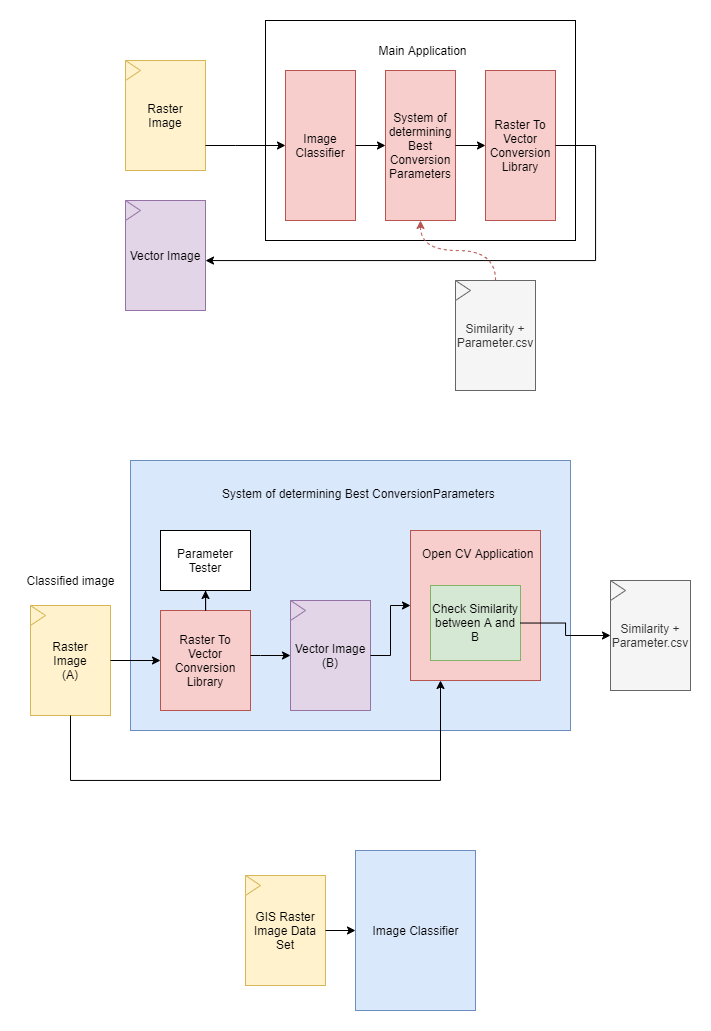

The diagram above was exported from draw.io. Its source (the exported page's mxGraphModel, read from the mxfile embedded in the PNG):
<mxGraphModel dx="1673" dy="839" grid="1" gridSize="10" guides="1" tooltips="1" connect="1" arrows="1" fold="1" page="1" pageScale="1" pageWidth="850" pageHeight="1100" math="0" shadow="0">
  <root>
    <mxCell id="0" />
    <mxCell id="1" parent="0" />
    <mxCell id="0w9x6KqQKrDthxRqcCJN-108" value="" style="group" vertex="1" connectable="0" parent="1">
      <mxGeometry x="310" y="890" width="230" height="160" as="geometry" />
    </mxCell>
    <mxCell id="0w9x6KqQKrDthxRqcCJN-95" value="" style="rounded=0;whiteSpace=wrap;html=1;fillColor=#dae8fc;strokeColor=#6c8ebf;" vertex="1" parent="0w9x6KqQKrDthxRqcCJN-108">
      <mxGeometry x="110" width="120" height="160" as="geometry" />
    </mxCell>
    <mxCell id="0w9x6KqQKrDthxRqcCJN-96" value="Image Classifier" style="text;html=1;align=center;verticalAlign=middle;resizable=0;points=[];autosize=1;" vertex="1" parent="0w9x6KqQKrDthxRqcCJN-108">
      <mxGeometry x="120" y="70" width="100" height="20" as="geometry" />
    </mxCell>
    <mxCell id="0w9x6KqQKrDthxRqcCJN-104" value="" style="group;fillColor=#fff2cc;strokeColor=#d6b656;" vertex="1" connectable="0" parent="0w9x6KqQKrDthxRqcCJN-108">
      <mxGeometry y="25" width="80" height="110" as="geometry" />
    </mxCell>
    <mxCell id="0w9x6KqQKrDthxRqcCJN-105" value="GIS Raster Image Data Set" style="rounded=0;whiteSpace=wrap;html=1;fillColor=#fff2cc;strokeColor=#d6b656;" vertex="1" parent="0w9x6KqQKrDthxRqcCJN-104">
      <mxGeometry width="80" height="110" as="geometry" />
    </mxCell>
    <mxCell id="0w9x6KqQKrDthxRqcCJN-106" value="" style="triangle;whiteSpace=wrap;html=1;fillColor=#fff2cc;strokeColor=#d6b656;" vertex="1" parent="0w9x6KqQKrDthxRqcCJN-104">
      <mxGeometry width="15" height="20" as="geometry" />
    </mxCell>
    <mxCell id="0w9x6KqQKrDthxRqcCJN-107" style="rounded=1;orthogonalLoop=1;jettySize=auto;html=1;" edge="1" parent="0w9x6KqQKrDthxRqcCJN-108" source="0w9x6KqQKrDthxRqcCJN-105" target="0w9x6KqQKrDthxRqcCJN-95">
      <mxGeometry relative="1" as="geometry" />
    </mxCell>
    <mxCell id="0w9x6KqQKrDthxRqcCJN-109" value="" style="group" vertex="1" connectable="0" parent="1">
      <mxGeometry x="95" y="500" width="660" height="320" as="geometry" />
    </mxCell>
    <mxCell id="0w9x6KqQKrDthxRqcCJN-32" value="" style="rounded=0;whiteSpace=wrap;html=1;fillColor=#dae8fc;strokeColor=#6c8ebf;" vertex="1" parent="0w9x6KqQKrDthxRqcCJN-109">
      <mxGeometry x="100" width="440" height="270" as="geometry" />
    </mxCell>
    <mxCell id="0w9x6KqQKrDthxRqcCJN-34" value="System of determining Best ConversionParameters" style="text;html=1;" vertex="1" parent="0w9x6KqQKrDthxRqcCJN-109">
      <mxGeometry x="190" y="20" width="300" height="30" as="geometry" />
    </mxCell>
    <mxCell id="0w9x6KqQKrDthxRqcCJN-35" value="Raster To Vector Conversion Library" style="rounded=0;whiteSpace=wrap;html=1;fillColor=#f8cecc;strokeColor=#b85450;" vertex="1" parent="0w9x6KqQKrDthxRqcCJN-109">
      <mxGeometry x="130" y="150" width="90" height="100" as="geometry" />
    </mxCell>
    <mxCell id="0w9x6KqQKrDthxRqcCJN-36" value="" style="group;fillColor=#fff2cc;strokeColor=#d6b656;" vertex="1" connectable="0" parent="0w9x6KqQKrDthxRqcCJN-109">
      <mxGeometry y="145" width="80" height="110" as="geometry" />
    </mxCell>
    <mxCell id="0w9x6KqQKrDthxRqcCJN-37" value="Raster&lt;br&gt;Image&lt;br&gt;(A)" style="rounded=0;whiteSpace=wrap;html=1;fillColor=#fff2cc;strokeColor=#d6b656;" vertex="1" parent="0w9x6KqQKrDthxRqcCJN-36">
      <mxGeometry width="80" height="110" as="geometry" />
    </mxCell>
    <mxCell id="0w9x6KqQKrDthxRqcCJN-38" value="" style="triangle;whiteSpace=wrap;html=1;fillColor=#fff2cc;strokeColor=#d6b656;" vertex="1" parent="0w9x6KqQKrDthxRqcCJN-36">
      <mxGeometry width="15" height="20" as="geometry" />
    </mxCell>
    <mxCell id="0w9x6KqQKrDthxRqcCJN-41" value="Parameter Tester" style="rounded=0;whiteSpace=wrap;html=1;" vertex="1" parent="0w9x6KqQKrDthxRqcCJN-109">
      <mxGeometry x="130" y="70" width="90" height="60" as="geometry" />
    </mxCell>
    <mxCell id="0w9x6KqQKrDthxRqcCJN-60" style="edgeStyle=orthogonalEdgeStyle;rounded=0;orthogonalLoop=1;jettySize=auto;html=1;entryX=0.5;entryY=1;entryDx=0;entryDy=0;" edge="1" parent="0w9x6KqQKrDthxRqcCJN-109" source="0w9x6KqQKrDthxRqcCJN-35" target="0w9x6KqQKrDthxRqcCJN-41">
      <mxGeometry relative="1" as="geometry" />
    </mxCell>
    <mxCell id="0w9x6KqQKrDthxRqcCJN-46" value="" style="group" vertex="1" connectable="0" parent="0w9x6KqQKrDthxRqcCJN-109">
      <mxGeometry x="380" y="70" width="130" height="150" as="geometry" />
    </mxCell>
    <mxCell id="0w9x6KqQKrDthxRqcCJN-39" value="" style="rounded=0;whiteSpace=wrap;html=1;fillColor=#f8cecc;strokeColor=#b85450;" vertex="1" parent="0w9x6KqQKrDthxRqcCJN-46">
      <mxGeometry width="130" height="150" as="geometry" />
    </mxCell>
    <mxCell id="0w9x6KqQKrDthxRqcCJN-40" value="Open CV Application" style="text;html=1;" vertex="1" parent="0w9x6KqQKrDthxRqcCJN-46">
      <mxGeometry x="10" y="10" width="120" height="30" as="geometry" />
    </mxCell>
    <mxCell id="0w9x6KqQKrDthxRqcCJN-42" value="Check Similarity between A and B" style="rounded=0;whiteSpace=wrap;html=1;fillColor=#d5e8d4;strokeColor=#82b366;" vertex="1" parent="0w9x6KqQKrDthxRqcCJN-46">
      <mxGeometry x="20" y="55" width="90" height="75" as="geometry" />
    </mxCell>
    <mxCell id="0w9x6KqQKrDthxRqcCJN-56" value="" style="group;fillColor=#e1d5e7;strokeColor=#9673a6;" vertex="1" connectable="0" parent="0w9x6KqQKrDthxRqcCJN-109">
      <mxGeometry x="260" y="140" width="80" height="110" as="geometry" />
    </mxCell>
    <mxCell id="0w9x6KqQKrDthxRqcCJN-57" value="Vector Image&lt;br&gt;(B)" style="rounded=0;whiteSpace=wrap;html=1;fillColor=#e1d5e7;strokeColor=#9673a6;" vertex="1" parent="0w9x6KqQKrDthxRqcCJN-56">
      <mxGeometry width="80" height="110" as="geometry" />
    </mxCell>
    <mxCell id="0w9x6KqQKrDthxRqcCJN-58" value="" style="triangle;whiteSpace=wrap;html=1;fillColor=#e1d5e7;strokeColor=#9673a6;" vertex="1" parent="0w9x6KqQKrDthxRqcCJN-56">
      <mxGeometry width="15" height="20" as="geometry" />
    </mxCell>
    <mxCell id="0w9x6KqQKrDthxRqcCJN-59" style="edgeStyle=orthogonalEdgeStyle;rounded=0;orthogonalLoop=1;jettySize=auto;html=1;" edge="1" parent="0w9x6KqQKrDthxRqcCJN-109" source="0w9x6KqQKrDthxRqcCJN-37" target="0w9x6KqQKrDthxRqcCJN-35">
      <mxGeometry relative="1" as="geometry" />
    </mxCell>
    <mxCell id="0w9x6KqQKrDthxRqcCJN-62" value="" style="group;fillColor=#f5f5f5;strokeColor=#666666;fontColor=#333333;" vertex="1" connectable="0" parent="0w9x6KqQKrDthxRqcCJN-109">
      <mxGeometry x="580" y="120" width="80" height="110" as="geometry" />
    </mxCell>
    <mxCell id="0w9x6KqQKrDthxRqcCJN-63" value="Similarity + Parameter.csv" style="rounded=0;whiteSpace=wrap;html=1;fillColor=#f5f5f5;strokeColor=#666666;fontColor=#333333;" vertex="1" parent="0w9x6KqQKrDthxRqcCJN-62">
      <mxGeometry width="80" height="110" as="geometry" />
    </mxCell>
    <mxCell id="0w9x6KqQKrDthxRqcCJN-64" value="" style="triangle;whiteSpace=wrap;html=1;fillColor=#f5f5f5;strokeColor=#666666;fontColor=#333333;" vertex="1" parent="0w9x6KqQKrDthxRqcCJN-62">
      <mxGeometry width="15" height="20" as="geometry" />
    </mxCell>
    <mxCell id="0w9x6KqQKrDthxRqcCJN-65" style="edgeStyle=orthogonalEdgeStyle;rounded=0;orthogonalLoop=1;jettySize=auto;html=1;" edge="1" parent="0w9x6KqQKrDthxRqcCJN-109" source="0w9x6KqQKrDthxRqcCJN-37" target="0w9x6KqQKrDthxRqcCJN-39">
      <mxGeometry relative="1" as="geometry">
        <Array as="points">
          <mxPoint x="40" y="320" />
          <mxPoint x="410" y="320" />
        </Array>
      </mxGeometry>
    </mxCell>
    <mxCell id="0w9x6KqQKrDthxRqcCJN-61" style="edgeStyle=orthogonalEdgeStyle;rounded=0;orthogonalLoop=1;jettySize=auto;html=1;" edge="1" parent="0w9x6KqQKrDthxRqcCJN-109" source="0w9x6KqQKrDthxRqcCJN-35" target="0w9x6KqQKrDthxRqcCJN-57">
      <mxGeometry relative="1" as="geometry">
        <Array as="points">
          <mxPoint x="230" y="195" />
          <mxPoint x="230" y="195" />
        </Array>
      </mxGeometry>
    </mxCell>
    <mxCell id="0w9x6KqQKrDthxRqcCJN-66" style="edgeStyle=orthogonalEdgeStyle;rounded=0;orthogonalLoop=1;jettySize=auto;html=1;" edge="1" parent="0w9x6KqQKrDthxRqcCJN-109" source="0w9x6KqQKrDthxRqcCJN-57" target="0w9x6KqQKrDthxRqcCJN-39">
      <mxGeometry relative="1" as="geometry" />
    </mxCell>
    <mxCell id="0w9x6KqQKrDthxRqcCJN-67" style="edgeStyle=orthogonalEdgeStyle;rounded=0;orthogonalLoop=1;jettySize=auto;html=1;" edge="1" parent="0w9x6KqQKrDthxRqcCJN-109" source="0w9x6KqQKrDthxRqcCJN-42" target="0w9x6KqQKrDthxRqcCJN-63">
      <mxGeometry relative="1" as="geometry" />
    </mxCell>
    <mxCell id="0w9x6KqQKrDthxRqcCJN-69" value="Classified image" style="text;html=1;align=center;verticalAlign=middle;resizable=0;points=[];autosize=1;" vertex="1" parent="0w9x6KqQKrDthxRqcCJN-109">
      <mxGeometry x="-10" y="110" width="100" height="20" as="geometry" />
    </mxCell>
    <mxCell id="0w9x6KqQKrDthxRqcCJN-112" value="" style="group" vertex="1" connectable="0" parent="1">
      <mxGeometry x="190" y="60" width="470" height="370" as="geometry" />
    </mxCell>
    <mxCell id="0w9x6KqQKrDthxRqcCJN-110" value="" style="group" vertex="1" connectable="0" parent="0w9x6KqQKrDthxRqcCJN-112">
      <mxGeometry width="470" height="370" as="geometry" />
    </mxCell>
    <mxCell id="0w9x6KqQKrDthxRqcCJN-12" value="" style="rounded=0;whiteSpace=wrap;html=1;" vertex="1" parent="0w9x6KqQKrDthxRqcCJN-110">
      <mxGeometry x="140" width="310" height="220" as="geometry" />
    </mxCell>
    <mxCell id="0w9x6KqQKrDthxRqcCJN-2" value="Image Classifier" style="rounded=0;whiteSpace=wrap;html=1;fillColor=#f8cecc;strokeColor=#b85450;" vertex="1" parent="0w9x6KqQKrDthxRqcCJN-110">
      <mxGeometry x="160" y="50" width="70" height="150" as="geometry" />
    </mxCell>
    <mxCell id="0w9x6KqQKrDthxRqcCJN-3" style="edgeStyle=orthogonalEdgeStyle;rounded=0;orthogonalLoop=1;jettySize=auto;html=1;exitX=0.5;exitY=1;exitDx=0;exitDy=0;" edge="1" parent="0w9x6KqQKrDthxRqcCJN-110" source="0w9x6KqQKrDthxRqcCJN-2" target="0w9x6KqQKrDthxRqcCJN-2">
      <mxGeometry relative="1" as="geometry" />
    </mxCell>
    <mxCell id="0w9x6KqQKrDthxRqcCJN-4" value="System of determining Best Conversion&lt;br&gt;Parameters" style="rounded=0;whiteSpace=wrap;html=1;fillColor=#f8cecc;strokeColor=#b85450;" vertex="1" parent="0w9x6KqQKrDthxRqcCJN-110">
      <mxGeometry x="260" y="50" width="70" height="150" as="geometry" />
    </mxCell>
    <mxCell id="0w9x6KqQKrDthxRqcCJN-25" style="edgeStyle=orthogonalEdgeStyle;rounded=0;orthogonalLoop=1;jettySize=auto;html=1;entryX=0;entryY=0.5;entryDx=0;entryDy=0;" edge="1" parent="0w9x6KqQKrDthxRqcCJN-110" source="0w9x6KqQKrDthxRqcCJN-2" target="0w9x6KqQKrDthxRqcCJN-4">
      <mxGeometry relative="1" as="geometry" />
    </mxCell>
    <mxCell id="0w9x6KqQKrDthxRqcCJN-7" value="" style="group;fillColor=#fff2cc;strokeColor=#d6b656;" vertex="1" connectable="0" parent="0w9x6KqQKrDthxRqcCJN-110">
      <mxGeometry y="40" width="80" height="110" as="geometry" />
    </mxCell>
    <mxCell id="0w9x6KqQKrDthxRqcCJN-5" value="Raster&lt;br&gt;Image" style="rounded=0;whiteSpace=wrap;html=1;fillColor=#fff2cc;strokeColor=#d6b656;" vertex="1" parent="0w9x6KqQKrDthxRqcCJN-7">
      <mxGeometry width="80" height="110" as="geometry" />
    </mxCell>
    <mxCell id="0w9x6KqQKrDthxRqcCJN-6" value="" style="triangle;whiteSpace=wrap;html=1;fillColor=#fff2cc;strokeColor=#d6b656;" vertex="1" parent="0w9x6KqQKrDthxRqcCJN-7">
      <mxGeometry width="15" height="20" as="geometry" />
    </mxCell>
    <mxCell id="0w9x6KqQKrDthxRqcCJN-21" style="edgeStyle=orthogonalEdgeStyle;rounded=0;orthogonalLoop=1;jettySize=auto;html=1;" edge="1" parent="0w9x6KqQKrDthxRqcCJN-110" source="0w9x6KqQKrDthxRqcCJN-5" target="0w9x6KqQKrDthxRqcCJN-2">
      <mxGeometry relative="1" as="geometry">
        <Array as="points">
          <mxPoint x="110" y="125" />
          <mxPoint x="110" y="125" />
        </Array>
      </mxGeometry>
    </mxCell>
    <mxCell id="0w9x6KqQKrDthxRqcCJN-24" value="Raster To Vector Conversion Library" style="rounded=0;whiteSpace=wrap;html=1;fillColor=#f8cecc;strokeColor=#b85450;" vertex="1" parent="0w9x6KqQKrDthxRqcCJN-110">
      <mxGeometry x="360" y="50" width="70" height="150" as="geometry" />
    </mxCell>
    <mxCell id="0w9x6KqQKrDthxRqcCJN-26" style="edgeStyle=orthogonalEdgeStyle;rounded=0;orthogonalLoop=1;jettySize=auto;html=1;" edge="1" parent="0w9x6KqQKrDthxRqcCJN-110" source="0w9x6KqQKrDthxRqcCJN-4" target="0w9x6KqQKrDthxRqcCJN-24">
      <mxGeometry relative="1" as="geometry" />
    </mxCell>
    <mxCell id="0w9x6KqQKrDthxRqcCJN-27" value="Main Application" style="text;html=1;strokeColor=none;fillColor=none;align=center;verticalAlign=middle;whiteSpace=wrap;rounded=0;" vertex="1" parent="0w9x6KqQKrDthxRqcCJN-110">
      <mxGeometry x="230" y="20" width="135" height="20" as="geometry" />
    </mxCell>
    <mxCell id="0w9x6KqQKrDthxRqcCJN-28" value="" style="group;fillColor=#e1d5e7;strokeColor=#9673a6;" vertex="1" connectable="0" parent="0w9x6KqQKrDthxRqcCJN-110">
      <mxGeometry y="180" width="80" height="110" as="geometry" />
    </mxCell>
    <mxCell id="0w9x6KqQKrDthxRqcCJN-29" value="Vector Image" style="rounded=0;whiteSpace=wrap;html=1;fillColor=#e1d5e7;strokeColor=#9673a6;" vertex="1" parent="0w9x6KqQKrDthxRqcCJN-28">
      <mxGeometry width="80" height="110" as="geometry" />
    </mxCell>
    <mxCell id="0w9x6KqQKrDthxRqcCJN-30" value="" style="triangle;whiteSpace=wrap;html=1;fillColor=#e1d5e7;strokeColor=#9673a6;" vertex="1" parent="0w9x6KqQKrDthxRqcCJN-28">
      <mxGeometry width="15" height="20" as="geometry" />
    </mxCell>
    <mxCell id="0w9x6KqQKrDthxRqcCJN-31" style="edgeStyle=orthogonalEdgeStyle;rounded=0;orthogonalLoop=1;jettySize=auto;html=1;exitX=1;exitY=0.5;exitDx=0;exitDy=0;" edge="1" parent="0w9x6KqQKrDthxRqcCJN-110" source="0w9x6KqQKrDthxRqcCJN-24" target="0w9x6KqQKrDthxRqcCJN-29">
      <mxGeometry relative="1" as="geometry">
        <Array as="points">
          <mxPoint x="470" y="125" />
          <mxPoint x="470" y="240" />
        </Array>
      </mxGeometry>
    </mxCell>
    <mxCell id="0w9x6KqQKrDthxRqcCJN-100" value="" style="group;fillColor=#f5f5f5;strokeColor=#666666;fontColor=#333333;" vertex="1" connectable="0" parent="0w9x6KqQKrDthxRqcCJN-110">
      <mxGeometry x="330" y="260" width="80" height="110" as="geometry" />
    </mxCell>
    <mxCell id="0w9x6KqQKrDthxRqcCJN-101" value="Similarity + Parameter.csv" style="rounded=0;whiteSpace=wrap;html=1;fillColor=#f5f5f5;strokeColor=#666666;fontColor=#333333;" vertex="1" parent="0w9x6KqQKrDthxRqcCJN-100">
      <mxGeometry width="80" height="110" as="geometry" />
    </mxCell>
    <mxCell id="0w9x6KqQKrDthxRqcCJN-102" value="" style="triangle;whiteSpace=wrap;html=1;fillColor=#f5f5f5;strokeColor=#666666;fontColor=#333333;" vertex="1" parent="0w9x6KqQKrDthxRqcCJN-100">
      <mxGeometry width="15" height="20" as="geometry" />
    </mxCell>
    <mxCell id="0w9x6KqQKrDthxRqcCJN-103" style="edgeStyle=orthogonalEdgeStyle;rounded=1;orthogonalLoop=1;jettySize=auto;html=1;curved=1;dashed=1;fillColor=#f8cecc;strokeColor=#b85450;" edge="1" parent="0w9x6KqQKrDthxRqcCJN-110" source="0w9x6KqQKrDthxRqcCJN-101" target="0w9x6KqQKrDthxRqcCJN-4">
      <mxGeometry relative="1" as="geometry" />
    </mxCell>
  </root>
</mxGraphModel>